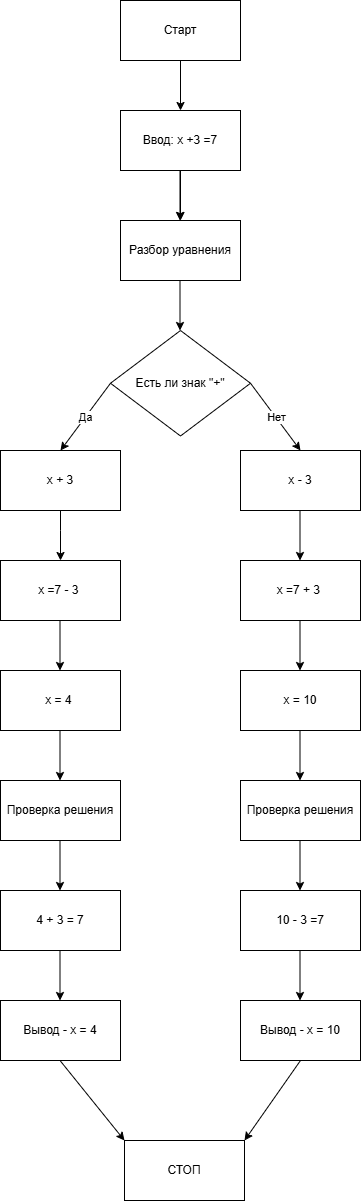

The diagram above was exported from draw.io. Its source (the exported page's mxGraphModel, read from the mxfile embedded in the PNG):
<mxGraphModel dx="988" dy="539" grid="1" gridSize="10" guides="1" tooltips="1" connect="1" arrows="1" fold="1" page="1" pageScale="1" pageWidth="827" pageHeight="1169" math="0" shadow="0">
  <root>
    <mxCell id="0" />
    <mxCell id="1" parent="0" />
    <mxCell id="yK0bMQE0JonIBiqqSDct-1" parent="1" style="rounded=0;whiteSpace=wrap;html=1;" value="Старт" vertex="1">
      <mxGeometry height="60" width="120" x="350" y="250" as="geometry" />
    </mxCell>
    <mxCell id="yK0bMQE0JonIBiqqSDct-2" edge="1" parent="1" source="yK0bMQE0JonIBiqqSDct-1" style="endArrow=classic;html=1;rounded=0;exitX=0.5;exitY=1;exitDx=0;exitDy=0;" value="">
      <mxGeometry height="50" relative="1" width="50" as="geometry">
        <mxPoint x="390" y="310" as="sourcePoint" />
        <mxPoint x="410" y="360" as="targetPoint" />
      </mxGeometry>
    </mxCell>
    <mxCell id="yK0bMQE0JonIBiqqSDct-11" edge="1" parent="1" source="yK0bMQE0JonIBiqqSDct-3" style="edgeStyle=orthogonalEdgeStyle;rounded=0;orthogonalLoop=1;jettySize=auto;html=1;" target="yK0bMQE0JonIBiqqSDct-4" value="">
      <mxGeometry relative="1" as="geometry" />
    </mxCell>
    <mxCell id="yK0bMQE0JonIBiqqSDct-3" parent="1" style="rounded=0;whiteSpace=wrap;html=1;" value="Ввод: x +3 =7" vertex="1">
      <mxGeometry height="60" width="120" x="350" y="360" as="geometry" />
    </mxCell>
    <mxCell id="yK0bMQE0JonIBiqqSDct-4" parent="1" style="rounded=0;whiteSpace=wrap;html=1;" value="Разбор уравнения" vertex="1">
      <mxGeometry height="60" width="120" x="350" y="470" as="geometry" />
    </mxCell>
    <mxCell id="yK0bMQE0JonIBiqqSDct-5" edge="1" parent="1" style="endArrow=classic;html=1;rounded=0;exitX=0.5;exitY=1;exitDx=0;exitDy=0;" value="">
      <mxGeometry height="50" relative="1" width="50" as="geometry">
        <mxPoint x="409.5" y="420" as="sourcePoint" />
        <mxPoint x="409.5" y="470" as="targetPoint" />
      </mxGeometry>
    </mxCell>
    <mxCell id="yK0bMQE0JonIBiqqSDct-6" parent="1" style="rhombus;whiteSpace=wrap;html=1;" value="Есть ли знак &quot;+&quot;" vertex="1">
      <mxGeometry height="105.5" width="140" x="340" y="580" as="geometry" />
    </mxCell>
    <mxCell id="yK0bMQE0JonIBiqqSDct-7" edge="1" parent="1" source="yK0bMQE0JonIBiqqSDct-6" style="endArrow=classic;html=1;rounded=0;exitX=0;exitY=0.5;exitDx=0;exitDy=0;entryX=0.5;entryY=0;entryDx=0;entryDy=0;" target="yK0bMQE0JonIBiqqSDct-13" value="">
      <mxGeometry height="50" relative="1" width="50" as="geometry">
        <mxPoint x="290" y="710" as="sourcePoint" />
        <mxPoint x="290" y="690" as="targetPoint" />
      </mxGeometry>
    </mxCell>
    <mxCell id="yK0bMQE0JonIBiqqSDct-8" connectable="0" parent="yK0bMQE0JonIBiqqSDct-7" style="edgeLabel;html=1;align=center;verticalAlign=middle;resizable=0;points=[];" value="Да" vertex="1">
      <mxGeometry relative="1" x="0.0223" as="geometry">
        <mxPoint y="-1" as="offset" />
      </mxGeometry>
    </mxCell>
    <mxCell id="yK0bMQE0JonIBiqqSDct-9" edge="1" parent="1" source="yK0bMQE0JonIBiqqSDct-6" style="endArrow=classic;html=1;rounded=0;exitX=1;exitY=0.5;exitDx=0;exitDy=0;entryX=0.5;entryY=0;entryDx=0;entryDy=0;" target="yK0bMQE0JonIBiqqSDct-14" value="">
      <mxGeometry height="50" relative="1" width="50" as="geometry">
        <mxPoint x="480" y="620" as="sourcePoint" />
        <mxPoint x="520" y="690" as="targetPoint" />
      </mxGeometry>
    </mxCell>
    <mxCell id="yK0bMQE0JonIBiqqSDct-10" connectable="0" parent="yK0bMQE0JonIBiqqSDct-9" style="edgeLabel;html=1;align=center;verticalAlign=middle;resizable=0;points=[];" value="Нет" vertex="1">
      <mxGeometry relative="1" x="0.0223" as="geometry">
        <mxPoint y="-1" as="offset" />
      </mxGeometry>
    </mxCell>
    <mxCell id="yK0bMQE0JonIBiqqSDct-12" edge="1" parent="1" style="endArrow=classic;html=1;rounded=0;exitX=0.5;exitY=1;exitDx=0;exitDy=0;" value="">
      <mxGeometry height="50" relative="1" width="50" as="geometry">
        <mxPoint x="409.5" y="530" as="sourcePoint" />
        <mxPoint x="409.5" y="580" as="targetPoint" />
      </mxGeometry>
    </mxCell>
    <mxCell id="yK0bMQE0JonIBiqqSDct-13" parent="1" style="rounded=0;whiteSpace=wrap;html=1;" value="x + 3" vertex="1">
      <mxGeometry height="60" width="120" x="230" y="700" as="geometry" />
    </mxCell>
    <mxCell id="yK0bMQE0JonIBiqqSDct-14" parent="1" style="rounded=0;whiteSpace=wrap;html=1;" value="x - 3" vertex="1">
      <mxGeometry height="60" width="120" x="470" y="700" as="geometry" />
    </mxCell>
    <mxCell id="yK0bMQE0JonIBiqqSDct-15" parent="1" style="rounded=0;whiteSpace=wrap;html=1;" value="x =7 - 3&amp;nbsp;" vertex="1">
      <mxGeometry height="60" width="120" x="230" y="810" as="geometry" />
    </mxCell>
    <mxCell id="yK0bMQE0JonIBiqqSDct-16" parent="1" style="rounded=0;whiteSpace=wrap;html=1;" value="x =7 + 3&amp;nbsp;" vertex="1">
      <mxGeometry height="60" width="120" x="470" y="810" as="geometry" />
    </mxCell>
    <mxCell id="yK0bMQE0JonIBiqqSDct-17" edge="1" parent="1" source="yK0bMQE0JonIBiqqSDct-13" style="endArrow=classic;html=1;rounded=0;entryX=0.5;entryY=0;entryDx=0;entryDy=0;exitX=0.5;exitY=1;exitDx=0;exitDy=0;" target="yK0bMQE0JonIBiqqSDct-15" value="">
      <mxGeometry height="50" relative="1" width="50" as="geometry">
        <Array as="points">
          <mxPoint x="290" y="780" />
        </Array>
        <mxPoint x="419.5" y="540" as="sourcePoint" />
        <mxPoint x="419.5" y="590" as="targetPoint" />
      </mxGeometry>
    </mxCell>
    <mxCell id="yK0bMQE0JonIBiqqSDct-19" edge="1" parent="1" style="endArrow=classic;html=1;rounded=0;exitX=0.5;exitY=1;exitDx=0;exitDy=0;" value="">
      <mxGeometry height="50" relative="1" width="50" as="geometry">
        <mxPoint x="529.5" y="760" as="sourcePoint" />
        <mxPoint x="529.5" y="810" as="targetPoint" />
      </mxGeometry>
    </mxCell>
    <mxCell id="yK0bMQE0JonIBiqqSDct-20" parent="1" style="rounded=0;whiteSpace=wrap;html=1;" value="x = 4&amp;nbsp;" vertex="1">
      <mxGeometry height="60" width="120" x="230" y="920" as="geometry" />
    </mxCell>
    <mxCell id="yK0bMQE0JonIBiqqSDct-21" parent="1" style="rounded=0;whiteSpace=wrap;html=1;" value="x = 10" vertex="1">
      <mxGeometry height="60" width="120" x="470" y="920" as="geometry" />
    </mxCell>
    <mxCell id="yK0bMQE0JonIBiqqSDct-22" parent="1" style="rounded=0;whiteSpace=wrap;html=1;" value="Проверка решения" vertex="1">
      <mxGeometry height="60" width="120" x="470" y="1030" as="geometry" />
    </mxCell>
    <mxCell id="yK0bMQE0JonIBiqqSDct-23" parent="1" style="rounded=0;whiteSpace=wrap;html=1;" value="Проверка решения" vertex="1">
      <mxGeometry height="60" width="120" x="230" y="1030" as="geometry" />
    </mxCell>
    <mxCell id="yK0bMQE0JonIBiqqSDct-24" parent="1" style="rounded=0;whiteSpace=wrap;html=1;" value="4 + 3 = 7" vertex="1">
      <mxGeometry height="60" width="120" x="230" y="1140" as="geometry" />
    </mxCell>
    <mxCell id="yK0bMQE0JonIBiqqSDct-25" parent="1" style="rounded=0;whiteSpace=wrap;html=1;" value="10 - 3 =7" vertex="1">
      <mxGeometry height="60" width="120" x="470" y="1140" as="geometry" />
    </mxCell>
    <mxCell id="yK0bMQE0JonIBiqqSDct-26" parent="1" style="rounded=0;whiteSpace=wrap;html=1;" value="Вывод - x = 4" vertex="1">
      <mxGeometry height="60" width="120" x="230" y="1250" as="geometry" />
    </mxCell>
    <mxCell id="yK0bMQE0JonIBiqqSDct-27" parent="1" style="rounded=0;whiteSpace=wrap;html=1;" value="Вывод - x = 10" vertex="1">
      <mxGeometry height="60" width="120" x="470" y="1250" as="geometry" />
    </mxCell>
    <mxCell id="yK0bMQE0JonIBiqqSDct-28" edge="1" parent="1" style="endArrow=classic;html=1;rounded=0;exitX=0.5;exitY=1;exitDx=0;exitDy=0;" value="">
      <mxGeometry height="50" relative="1" width="50" as="geometry">
        <mxPoint x="289.5" y="870" as="sourcePoint" />
        <mxPoint x="289.5" y="920" as="targetPoint" />
      </mxGeometry>
    </mxCell>
    <mxCell id="yK0bMQE0JonIBiqqSDct-29" edge="1" parent="1" style="endArrow=classic;html=1;rounded=0;exitX=0.5;exitY=1;exitDx=0;exitDy=0;" value="">
      <mxGeometry height="50" relative="1" width="50" as="geometry">
        <mxPoint x="529.5" y="870" as="sourcePoint" />
        <mxPoint x="529.5" y="920" as="targetPoint" />
      </mxGeometry>
    </mxCell>
    <mxCell id="yK0bMQE0JonIBiqqSDct-30" edge="1" parent="1" style="endArrow=classic;html=1;rounded=0;exitX=0.5;exitY=1;exitDx=0;exitDy=0;" value="">
      <mxGeometry height="50" relative="1" width="50" as="geometry">
        <mxPoint x="289.5" y="980" as="sourcePoint" />
        <mxPoint x="289.5" y="1030" as="targetPoint" />
      </mxGeometry>
    </mxCell>
    <mxCell id="yK0bMQE0JonIBiqqSDct-31" edge="1" parent="1" style="endArrow=classic;html=1;rounded=0;exitX=0.5;exitY=1;exitDx=0;exitDy=0;" value="">
      <mxGeometry height="50" relative="1" width="50" as="geometry">
        <mxPoint x="529.5" y="980" as="sourcePoint" />
        <mxPoint x="529.5" y="1030" as="targetPoint" />
      </mxGeometry>
    </mxCell>
    <mxCell id="yK0bMQE0JonIBiqqSDct-32" edge="1" parent="1" style="endArrow=classic;html=1;rounded=0;exitX=0.5;exitY=1;exitDx=0;exitDy=0;" value="">
      <mxGeometry height="50" relative="1" width="50" as="geometry">
        <mxPoint x="529.5" y="1090" as="sourcePoint" />
        <mxPoint x="529.5" y="1140" as="targetPoint" />
      </mxGeometry>
    </mxCell>
    <mxCell id="yK0bMQE0JonIBiqqSDct-33" edge="1" parent="1" style="endArrow=classic;html=1;rounded=0;exitX=0.5;exitY=1;exitDx=0;exitDy=0;" value="">
      <mxGeometry height="50" relative="1" width="50" as="geometry">
        <mxPoint x="289.5" y="1090" as="sourcePoint" />
        <mxPoint x="289.5" y="1140" as="targetPoint" />
      </mxGeometry>
    </mxCell>
    <mxCell id="yK0bMQE0JonIBiqqSDct-34" edge="1" parent="1" style="endArrow=classic;html=1;rounded=0;exitX=0.5;exitY=1;exitDx=0;exitDy=0;" value="">
      <mxGeometry height="50" relative="1" width="50" as="geometry">
        <mxPoint x="529.5" y="1200" as="sourcePoint" />
        <mxPoint x="529.5" y="1250" as="targetPoint" />
      </mxGeometry>
    </mxCell>
    <mxCell id="yK0bMQE0JonIBiqqSDct-35" edge="1" parent="1" style="endArrow=classic;html=1;rounded=0;exitX=0.5;exitY=1;exitDx=0;exitDy=0;" value="">
      <mxGeometry height="50" relative="1" width="50" as="geometry">
        <mxPoint x="289.5" y="1200" as="sourcePoint" />
        <mxPoint x="289.5" y="1250" as="targetPoint" />
      </mxGeometry>
    </mxCell>
    <mxCell id="yK0bMQE0JonIBiqqSDct-36" parent="1" style="rounded=0;whiteSpace=wrap;html=1;" value="СТОП" vertex="1">
      <mxGeometry height="60" width="120" x="354" y="1390" as="geometry" />
    </mxCell>
    <mxCell id="yK0bMQE0JonIBiqqSDct-37" edge="1" parent="1" style="endArrow=classic;html=1;rounded=0;exitX=0.5;exitY=1;exitDx=0;exitDy=0;entryX=0;entryY=0;entryDx=0;entryDy=0;" target="yK0bMQE0JonIBiqqSDct-36" value="">
      <mxGeometry height="50" relative="1" width="50" as="geometry">
        <mxPoint x="289.5" y="1310" as="sourcePoint" />
        <mxPoint x="289.5" y="1360" as="targetPoint" />
      </mxGeometry>
    </mxCell>
    <mxCell id="yK0bMQE0JonIBiqqSDct-38" edge="1" parent="1" source="yK0bMQE0JonIBiqqSDct-27" style="endArrow=classic;html=1;rounded=0;exitX=0.5;exitY=1;exitDx=0;exitDy=0;entryX=0;entryY=0;entryDx=0;entryDy=0;" value="">
      <mxGeometry height="50" relative="1" width="50" as="geometry">
        <mxPoint x="409.5" y="1310" as="sourcePoint" />
        <mxPoint x="474" y="1390" as="targetPoint" />
      </mxGeometry>
    </mxCell>
  </root>
</mxGraphModel>